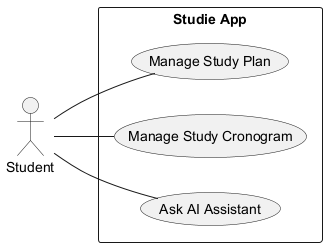

The diagram above was rendered by PlantUML. Its source (embedded in the PNG):
@startuml
left to right direction
actor Student

rectangle "Studie App" {
  Student -- (Manage Study Plan)
  Student -- (Manage Study Cronogram)
  Student -- (Ask AI Assistant)
}
@enduml